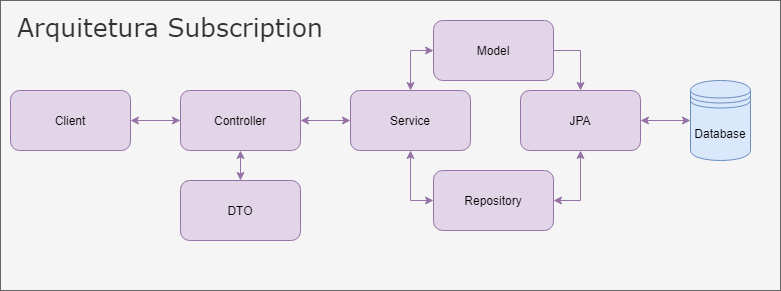

The diagram above was exported from draw.io. Its source (the exported page's mxGraphModel, read from the mxfile embedded in the PNG):
<mxGraphModel dx="827" dy="483" grid="1" gridSize="10" guides="1" tooltips="1" connect="1" arrows="1" fold="1" page="1" pageScale="1" pageWidth="827" pageHeight="1169" math="0" shadow="0">
  <root>
    <mxCell id="0" />
    <mxCell id="1" parent="0" />
    <mxCell id="5G8ZHhjKkz-DjAaRLEVA-24" value="Arquitetura Subscription" style="rounded=0;whiteSpace=wrap;html=1;fillColor=#f5f5f5;strokeColor=#666666;fontColor=#333333;align=left;verticalAlign=top;spacingTop=5;spacingLeft=15;fontFamily=Verdana;labelBorderColor=none;fontSize=25;labelBackgroundColor=none;" vertex="1" parent="1">
      <mxGeometry x="30" y="90" width="780" height="290" as="geometry" />
    </mxCell>
    <mxCell id="5G8ZHhjKkz-DjAaRLEVA-20" style="edgeStyle=none;rounded=0;jumpStyle=none;orthogonalLoop=1;jettySize=auto;html=1;exitX=0;exitY=0.5;exitDx=0;exitDy=0;startArrow=classic;startFill=1;fillColor=#e1d5e7;strokeColor=#9673a6;endArrow=classic;endFill=1;entryX=1;entryY=0.5;entryDx=0;entryDy=0;" edge="1" parent="1" source="5G8ZHhjKkz-DjAaRLEVA-1" target="5G8ZHhjKkz-DjAaRLEVA-21">
      <mxGeometry relative="1" as="geometry" />
    </mxCell>
    <mxCell id="5G8ZHhjKkz-DjAaRLEVA-1" value="Database" style="shape=datastore;whiteSpace=wrap;html=1;fillColor=#dae8fc;strokeColor=#6c8ebf;" vertex="1" parent="1">
      <mxGeometry x="720" y="170" width="60" height="80" as="geometry" />
    </mxCell>
    <mxCell id="5G8ZHhjKkz-DjAaRLEVA-4" style="edgeStyle=none;rounded=0;orthogonalLoop=1;jettySize=auto;html=1;exitX=1;exitY=0.5;exitDx=0;exitDy=0;entryX=0;entryY=0.5;entryDx=0;entryDy=0;fillColor=#e1d5e7;strokeColor=#9673a6;startArrow=classic;startFill=1;" edge="1" parent="1" source="5G8ZHhjKkz-DjAaRLEVA-2" target="5G8ZHhjKkz-DjAaRLEVA-3">
      <mxGeometry relative="1" as="geometry" />
    </mxCell>
    <mxCell id="5G8ZHhjKkz-DjAaRLEVA-2" value="Client" style="rounded=1;whiteSpace=wrap;html=1;fillColor=#e1d5e7;strokeColor=#9673a6;" vertex="1" parent="1">
      <mxGeometry x="40" y="180" width="120" height="60" as="geometry" />
    </mxCell>
    <mxCell id="5G8ZHhjKkz-DjAaRLEVA-7" style="edgeStyle=none;rounded=0;orthogonalLoop=1;jettySize=auto;html=1;exitX=1;exitY=0.5;exitDx=0;exitDy=0;entryX=0;entryY=0.5;entryDx=0;entryDy=0;fillColor=#e1d5e7;strokeColor=#9673a6;startArrow=classic;startFill=1;" edge="1" parent="1" source="5G8ZHhjKkz-DjAaRLEVA-3" target="5G8ZHhjKkz-DjAaRLEVA-6">
      <mxGeometry relative="1" as="geometry" />
    </mxCell>
    <mxCell id="5G8ZHhjKkz-DjAaRLEVA-8" style="edgeStyle=none;rounded=0;orthogonalLoop=1;jettySize=auto;html=1;exitX=0.5;exitY=1;exitDx=0;exitDy=0;entryX=0.5;entryY=0;entryDx=0;entryDy=0;fillColor=#e1d5e7;strokeColor=#9673a6;startArrow=classic;startFill=1;" edge="1" parent="1" source="5G8ZHhjKkz-DjAaRLEVA-3" target="5G8ZHhjKkz-DjAaRLEVA-5">
      <mxGeometry relative="1" as="geometry" />
    </mxCell>
    <mxCell id="5G8ZHhjKkz-DjAaRLEVA-3" value="Controller" style="rounded=1;whiteSpace=wrap;html=1;fillColor=#e1d5e7;strokeColor=#9673a6;" vertex="1" parent="1">
      <mxGeometry x="210" y="180" width="120" height="60" as="geometry" />
    </mxCell>
    <mxCell id="5G8ZHhjKkz-DjAaRLEVA-5" value="DTO" style="rounded=1;whiteSpace=wrap;html=1;fillColor=#e1d5e7;strokeColor=#9673a6;" vertex="1" parent="1">
      <mxGeometry x="210" y="270" width="120" height="60" as="geometry" />
    </mxCell>
    <mxCell id="5G8ZHhjKkz-DjAaRLEVA-15" style="edgeStyle=none;rounded=0;orthogonalLoop=1;jettySize=auto;html=1;exitX=0.5;exitY=1;exitDx=0;exitDy=0;entryX=0;entryY=0.5;entryDx=0;entryDy=0;fillColor=#e1d5e7;strokeColor=#9673a6;startArrow=classic;startFill=1;" edge="1" parent="1" source="5G8ZHhjKkz-DjAaRLEVA-6" target="5G8ZHhjKkz-DjAaRLEVA-14">
      <mxGeometry relative="1" as="geometry">
        <Array as="points">
          <mxPoint x="440" y="290" />
        </Array>
      </mxGeometry>
    </mxCell>
    <mxCell id="5G8ZHhjKkz-DjAaRLEVA-19" style="edgeStyle=none;rounded=0;jumpStyle=none;orthogonalLoop=1;jettySize=auto;html=1;exitX=0.5;exitY=0;exitDx=0;exitDy=0;startArrow=classic;startFill=1;fillColor=#e1d5e7;strokeColor=#9673a6;entryX=0;entryY=0.5;entryDx=0;entryDy=0;" edge="1" parent="1" source="5G8ZHhjKkz-DjAaRLEVA-6" target="5G8ZHhjKkz-DjAaRLEVA-10">
      <mxGeometry relative="1" as="geometry">
        <mxPoint x="500" y="110" as="targetPoint" />
        <Array as="points">
          <mxPoint x="440" y="140" />
        </Array>
      </mxGeometry>
    </mxCell>
    <mxCell id="5G8ZHhjKkz-DjAaRLEVA-6" value="Service" style="rounded=1;whiteSpace=wrap;html=1;fillColor=#e1d5e7;strokeColor=#9673a6;" vertex="1" parent="1">
      <mxGeometry x="380" y="180" width="120" height="60" as="geometry" />
    </mxCell>
    <mxCell id="5G8ZHhjKkz-DjAaRLEVA-22" style="edgeStyle=none;rounded=0;jumpStyle=none;orthogonalLoop=1;jettySize=auto;html=1;exitX=1;exitY=0.5;exitDx=0;exitDy=0;entryX=0.5;entryY=0;entryDx=0;entryDy=0;startArrow=none;startFill=0;endArrow=classic;endFill=1;fillColor=#e1d5e7;strokeColor=#9673a6;" edge="1" parent="1" source="5G8ZHhjKkz-DjAaRLEVA-10" target="5G8ZHhjKkz-DjAaRLEVA-21">
      <mxGeometry relative="1" as="geometry">
        <Array as="points">
          <mxPoint x="610" y="140" />
        </Array>
      </mxGeometry>
    </mxCell>
    <mxCell id="5G8ZHhjKkz-DjAaRLEVA-10" value="Model" style="rounded=1;whiteSpace=wrap;html=1;fillColor=#e1d5e7;strokeColor=#9673a6;" vertex="1" parent="1">
      <mxGeometry x="463" y="110" width="120" height="60" as="geometry" />
    </mxCell>
    <mxCell id="5G8ZHhjKkz-DjAaRLEVA-18" style="edgeStyle=none;rounded=0;jumpStyle=none;orthogonalLoop=1;jettySize=auto;html=1;exitX=1;exitY=0.5;exitDx=0;exitDy=0;entryX=0.5;entryY=1;entryDx=0;entryDy=0;startArrow=classic;startFill=1;fillColor=#e1d5e7;strokeColor=#9673a6;" edge="1" parent="1" source="5G8ZHhjKkz-DjAaRLEVA-14" target="5G8ZHhjKkz-DjAaRLEVA-21">
      <mxGeometry relative="1" as="geometry">
        <Array as="points">
          <mxPoint x="610" y="290" />
        </Array>
      </mxGeometry>
    </mxCell>
    <mxCell id="5G8ZHhjKkz-DjAaRLEVA-14" value="Repository" style="rounded=1;whiteSpace=wrap;html=1;fillColor=#e1d5e7;strokeColor=#9673a6;" vertex="1" parent="1">
      <mxGeometry x="463" y="260" width="120" height="60" as="geometry" />
    </mxCell>
    <mxCell id="5G8ZHhjKkz-DjAaRLEVA-21" value="JPA" style="rounded=1;whiteSpace=wrap;html=1;fillColor=#e1d5e7;strokeColor=#9673a6;" vertex="1" parent="1">
      <mxGeometry x="550" y="180" width="120" height="60" as="geometry" />
    </mxCell>
  </root>
</mxGraphModel>